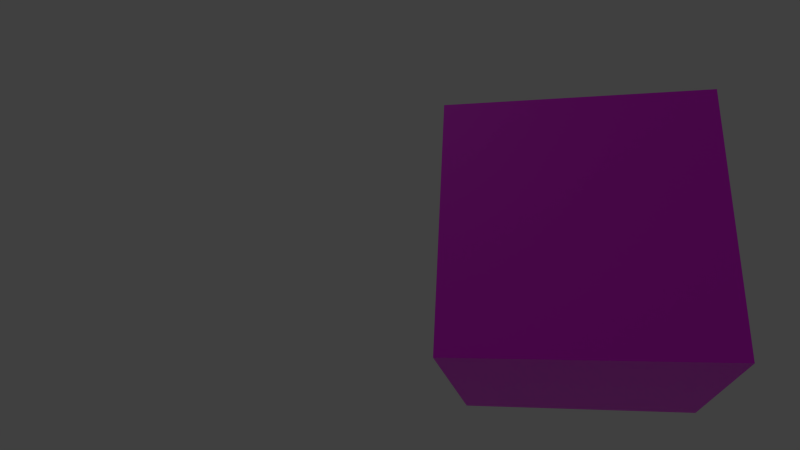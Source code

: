 # Source: orientation-cube.blend  (saved by Blender 2.81.16; exported with 4.5.12 LTS)
import bpy
from mathutils import Matrix  # noqa: F401  (used for matrix-valued properties, if any)

bpy.ops.wm.read_factory_settings(use_empty=True)
scene = bpy.context.scene
scene.name = 'Scene'

# ---- collections
col_collection_1 = bpy.data.collections.new('Collection 1'); scene.collection.children.link(col_collection_1)

# ---- images (referenced by path relative to the original .blend; pixels are not part of the script)
import os
ASSET_DIR = os.environ.get("B2B_ASSET_DIR", "")  # directory of the original .blend (textures are referenced by path, not embedded)
HERE = os.path.dirname(os.path.abspath(__file__))  # packed textures are extracted next to this script under _unpacked/

def load_image(name, relpath, width, height, colorspace="sRGB"):
    """Load a texture the original file referenced (path relative to the .blend, or extracted next to this script)."""
    p = next((c for c in (os.path.join(HERE, relpath), os.path.join(ASSET_DIR, relpath)) if relpath and os.path.exists(c)), "")
    if p:
        img = bpy.data.images.load(p, check_existing=True)
        img.name = name
    else:  # same state as the original file: an image datablock whose file is absent (Cycles renders it pink)
        img = bpy.data.images.new(name, width, height)
        img.source = "FILE"
        img.filepath = "//" + (relpath or name)
    img.colorspace_settings.name = colorspace
    return img
img_orientation = load_image('orientation', 'orientation.png', 1024, 1024, 'sRGB')

# ---- materials (node trees are filled in below, after node groups)
mat_orientation = bpy.data.materials.new('Orientation')
mat_orientation.use_transparent_shadow = False

# ---- material node trees
mat_orientation.use_nodes = True; mat_orientation.node_tree.nodes.clear()
_N = mat_orientation.node_tree.nodes; _L = mat_orientation.node_tree.links
n0 = _N.new('ShaderNodeOutputMaterial'); n0.name = 'Material Output'; n0.location = (300, 300)
n1 = _N.new('ShaderNodeBsdfPrincipled'); n1.name = 'Principled BSDF'; n1.location = (10, 300)
n1.distribution = 'GGX'
n1.subsurface_method = 'BURLEY'
n1.inputs[3].default_value = 1.45
n1.inputs[27].default_value = (0.0, 0.0, 0.0, 1.0)
n1.inputs[28].default_value = 1.0
n2 = _N.new('ShaderNodeTexImage'); n2.name = 'Image Texture'; n2.location = (-295, 270)
n2.image = img_orientation
_L.new(n1.outputs[0], n0.inputs[0])
_L.new(n2.outputs[0], n1.inputs[0])
n0.is_active_output = True

# ---- world
world_world = bpy.data.worlds.new('World'); scene.world = world_world
world_world.color = (0.05088, 0.05088, 0.05088)
world_world.use_sun_shadow = False
world_world.sun_shadow_jitter_overblur = 0.0
world_world.cycles.sampling_method = 'MANUAL'
world_world.cycles.sample_map_resolution = 256

# ---- cameras
cam_camera = bpy.data.cameras.new('Camera')
cam_camera.clip_end = 100.0
cam_camera.lens = 27.73
cam_camera.sensor_width = 32.0
cam_camera.sensor_height = 18.0
cam_camera.ortho_scale = 7.314
cam_camera.lens_unit = 'FOV'
cam_camera.dof.focus_distance = 0.0
cam_camera.dof.aperture_fstop = 128.0

# ---- lights
light_lamp = bpy.data.lights.new('Lamp', 'POINT')
light_lamp.transmission_factor = 0.0
light_lamp.cutoff_distance = 30.0
light_lamp.energy = 100.0
light_lamp.shadow_buffer_clip_start = 1.001
light_lamp.shadow_soft_size = 0.1
light_lamp.shadow_maximum_resolution = 0.006
light_lamp.use_absolute_resolution = True
light_lamp.cycles.use_multiple_importance_sampling = False

# ---- meshes
me_cube = bpy.data.meshes.new('Cube')
me_cube.from_pydata([(-1.0, -1.0, -1.0), (-1.0, -1.0, 1.0), (-1.0, 1.0, -1.0), (-1.0, 1.0, 1.0), (1.0, -1.0, -1.0), (1.0, -1.0, 1.0), (1.0, 1.0, -1.0), (1.0, 1.0, 1.0)], [], [(0, 1, 3, 2), (2, 3, 7, 6), (6, 7, 5, 4), (4, 5, 1, 0), (2, 6, 4, 0), (7, 3, 1, 5)])
_uv = me_cube.uv_layers.new(name='UVMap')
_uv.uv.foreach_set('vector', [0.624, 0.0008248, 0.6248, 0.2502, 0.3751, 0.2502, 0.375, 0.0003364, 0.875, 0.5, 0.8749, 0.7499, 0.6249, 0.7499, 0.625, 0.5, 0.625, 0.5, 0.6249, 0.7499, 0.3751, 0.7495, 0.3752, 0.5006, 0.3752, 0.5006, 0.3751, 0.7495, 0.1251, 0.75, 0.1255, 0.5003, 0.3753, 0.5006, 0.3751, 0.2502, 0.6249, 0.2502, 0.625, 0.5001, 0.6249, 0.7499, 0.6241, 0.9983, 0.3777, 0.9983, 0.3751, 0.7495])
me_cube.materials.append(mat_orientation)
me_cube.use_remesh_fix_poles = True
me_cube.use_remesh_preserve_attributes = False
me_cube.use_mirror_vertex_groups = False
me_cube.update()

# ---- objects
ob_cube = bpy.data.objects.new('Cube', me_cube)
ob_lamp = bpy.data.objects.new('Lamp', light_lamp)
ob_camera = bpy.data.objects.new('Camera', cam_camera)

# ---- transforms, parenting, visibility, modifiers, constraints
ob_cube.location = (0.0, 0.0, 0.0)
ob_cube.lineart.crease_threshold = 0.0
ob_lamp.location = (4.076, -8.995, 10.9)
ob_lamp.rotation_euler = (0.6503, 0.05522, 1.866)
ob_lamp.lock_rotations_4d = False
ob_lamp.empty_display_type = 'ARROWS'
ob_lamp.color = (0.0, 0.0, 0.0, 0.0)
ob_lamp.lineart.crease_threshold = 0.0
ob_camera.location = (0.2244, 2.019, 5.585)
ob_camera.rotation_euler = (-5.868, 0.2013, -9.361)
ob_camera.lock_rotations_4d = False
ob_camera.empty_display_type = 'ARROWS'
ob_camera.color = (0.0, 0.0, 0.0, 0.0)
ob_camera.display_type = 'WIRE'
ob_camera.lineart.crease_threshold = 0.0

# ---- collection membership
scene.collection.objects.link(ob_cube)
col_collection_1.objects.link(ob_lamp)
col_collection_1.objects.link(ob_camera)

# ---- scene / render settings (as saved in the file)
scene.camera = ob_camera
scene.frame_start = 1; scene.frame_end = 250; scene.frame_set(0)
scene.render.engine = 'BLENDER_EEVEE_NEXT'
scene.render.resolution_percentage = 50
scene.render.dither_intensity = 0.0
scene.cycles.use_denoising = False
scene.cycles.samples = 10
scene.cycles.sampling_pattern = 'TABULATED_SOBOL'
scene.cycles.light_sampling_threshold = 0.0
scene.cycles.use_adaptive_sampling = False
scene.cycles.use_light_tree = False
scene.cycles.blur_glossy = 0.0
scene.cycles.pixel_filter_type = 'GAUSSIAN'
scene.cycles.sample_clamp_indirect = 0.0
scene.view_settings.view_transform = 'Standard'
bpy.context.view_layer.update()

